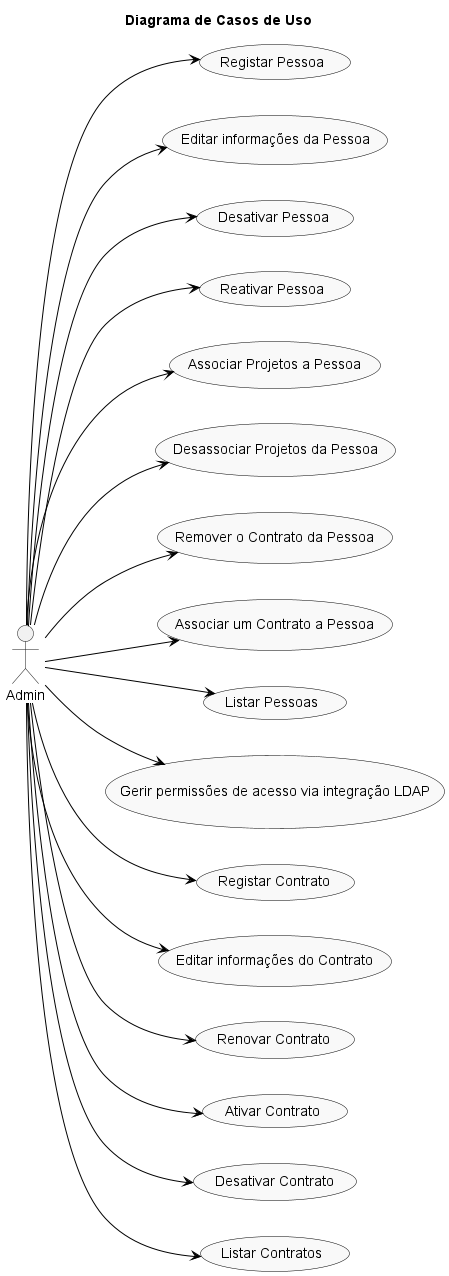

The diagram above was rendered by PlantUML. Its source (embedded in the PNG):
@startuml Use Case Diagram Vasco

skinparam packageStyle rectangle
skinparam usecase {
  BackgroundColor #F9F9F9
  BorderColor Black
  ArrowColor Black
}

title Diagrama de Casos de Uso

left to right direction

actor "Admin" as Admin
/'actor "Investigador" as Investigador'/


'* Gestão de Recursos Humanos
usecase "Registar Pessoa" as RegistarPessoa
usecase "Editar informações da Pessoa" as EditarPessoa
usecase "Desativar Pessoa" as DesativarPessoa
usecase "Reativar Pessoa" as ReativarPessoa
usecase "Associar Projetos a Pessoa" as AssociarProjetos
usecase "Desassociar Projetos da Pessoa" as DesassociarProjetos
usecase "Remover o Contrato da Pessoa" as RemoverContratodaPessoa
usecase "Associar um Contrato a Pessoa" as AssociarContratoaPessoa
usecase "Listar Pessoas" as ListarPessoas
usecase "Gerir permissões de acesso via integração LDAP" as GerAcesso
usecase "Registar Contrato" as RegistarContrato
usecase "Editar informações do Contrato" as EditarContrato
usecase "Renovar Contrato" as RenovarContrato
usecase "Ativar Contrato" as AtivarContrato 
usecase "Desativar Contrato" as DesativarContrato 
usecase "Listar Contratos" as ListarContratos

/'usecase "Registar Carga Mensal" as RegistarCarga
usecase "Editar Carga Mensal" as EditarCarga
usecase "Monitorizar tempo restante e evolução das bolsas" as MTREB'/






Admin --> RegistarPessoa
Admin --> EditarPessoa
Admin --> DesativarPessoa
Admin --> ReativarPessoa
Admin --> AssociarProjetos
Admin --> DesassociarProjetos
Admin --> RemoverContratodaPessoa
Admin --> AssociarContratoaPessoa
Admin --> ListarPessoas
Admin --> GerAcesso
Admin --> RegistarContrato
Admin --> EditarContrato
Admin --> RenovarContrato
Admin --> AtivarContrato
Admin --> DesativarContrato
Admin --> ListarContratos

/'Investigador --> RegistarCarga
Investigador --> EditarCarga
Investigador --> MTREB'/


@enduml